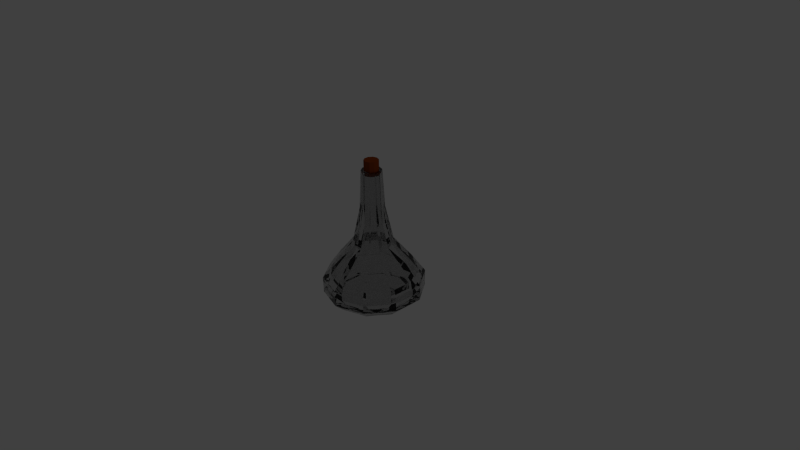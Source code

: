 # Source: Potion1Empty.blend  (saved by Blender 2.75.0; exported with 4.5.12 LTS)
import bpy
from mathutils import Matrix  # noqa: F401  (used for matrix-valued properties, if any)

bpy.ops.wm.read_factory_settings(use_empty=True)
scene = bpy.context.scene
scene.name = 'Scene'

# ---- collections
col_collection_1 = bpy.data.collections.new('Collection 1'); scene.collection.children.link(col_collection_1)

# ---- materials (node trees are filled in below, after node groups)
mat_material_005 = bpy.data.materials.new('Material.005')
mat_material_005.alpha_threshold = 0.0
mat_material_005.roughness = 0.5
mat_glass = bpy.data.materials.new('Glass')
mat_glass.alpha_threshold = 0.0
mat_glass.roughness = 0.5
mat_liquid = bpy.data.materials.new('Liquid')
mat_liquid.alpha_threshold = 0.0
mat_liquid.roughness = 0.5

# ---- material node trees
mat_material_005.use_nodes = True; mat_material_005.node_tree.nodes.clear()
_N = mat_material_005.node_tree.nodes; _L = mat_material_005.node_tree.links
n0 = _N.new('ShaderNodeOutputMaterial'); n0.name = 'Material Output'; n0.location = (300, 300)
n1 = _N.new('ShaderNodeBsdfDiffuse'); n1.name = 'Diffuse BSDF'; n1.location = (10, 300)
n1.inputs[0].default_value = (0.2079, 0.0379, 0.002618, 1.0)
_L.new(n1.outputs[0], n0.inputs[0])
n0.is_active_output = True
mat_glass.use_nodes = True; mat_glass.node_tree.nodes.clear()
_N = mat_glass.node_tree.nodes; _L = mat_glass.node_tree.links
n0 = _N.new('ShaderNodeOutputMaterial'); n0.name = 'Material Output'; n0.location = (300, 300)
n1 = _N.new('ShaderNodeBsdfGlass'); n1.name = 'Glass BSDF'; n1.location = (10, 300)
n1.distribution = 'BECKMANN'
n1.inputs[0].default_value = (0.7991, 0.7991, 0.7991, 0.185)
n1.inputs[2].default_value = 1.45
_L.new(n1.outputs[0], n0.inputs[0])
n0.is_active_output = True
mat_liquid.use_nodes = True; mat_liquid.node_tree.nodes.clear()
_N = mat_liquid.node_tree.nodes; _L = mat_liquid.node_tree.links
n0 = _N.new('ShaderNodeOutputMaterial'); n0.name = 'Material Output'; n0.location = (300, 300)
n1 = _N.new('ShaderNodeBsdfDiffuse'); n1.name = 'Diffuse BSDF'; n1.location = (10, 300)
n1.inputs[0].default_value = (0.8, 0.01085, 0.004799, 1.0)
_L.new(n1.outputs[0], n0.inputs[0])
n0.is_active_output = True

# ---- world
world_world = bpy.data.worlds.new('World'); scene.world = world_world
world_world.color = (0.05088, 0.05088, 0.05088)
world_world.use_sun_shadow = False
world_world.sun_shadow_jitter_overblur = 0.0
world_world.cycles.sampling_method = 'MANUAL'
world_world.cycles.sample_map_resolution = 256

# ---- cameras
cam_camera = bpy.data.cameras.new('Camera')
cam_camera.clip_end = 100.0
cam_camera.lens = 35.0
cam_camera.sensor_width = 32.0
cam_camera.sensor_height = 18.0
cam_camera.ortho_scale = 7.314
cam_camera.dof.focus_distance = 0.0

# ---- lights
light_lamp = bpy.data.lights.new('Lamp', 'POINT')
light_lamp.transmission_factor = 0.0
light_lamp.cutoff_distance = 30.0
light_lamp.energy = 100.0
light_lamp.shadow_buffer_clip_start = 1.001
light_lamp.shadow_soft_size = 0.1
light_lamp.shadow_maximum_resolution = 0.006
light_lamp.use_absolute_resolution = True
light_lamp.cycles.use_multiple_importance_sampling = False

# ---- meshes
me_cylinder_007 = bpy.data.meshes.new('Cylinder.007')
me_cylinder_007.from_pydata([(0.0, 1.0, -1.0), (0.0, 1.0, 1.0), (0.5878, 0.809, -1.0), (0.5878, 0.809, 1.0), (0.9511, 0.309, -1.0), (0.9511, 0.309, 1.0), (0.9511, -0.309, -1.0), (0.9511, -0.309, 1.0), (0.5878, -0.809, -1.0), (0.5878, -0.809, 1.0), (-8.742e-08, -1.0, -1.0), (-8.742e-08, -1.0, 1.0), (-0.5878, -0.809, -1.0), (-0.5878, -0.809, 1.0), (-0.9511, -0.309, -1.0), (-0.9511, -0.309, 1.0), (-0.9511, 0.309, -1.0), (-0.9511, 0.309, 1.0), (-0.5878, 0.809, -1.0), (-0.5878, 0.809, 1.0)], [], [(0, 1, 3, 2), (2, 3, 5, 4), (4, 5, 7, 6), (6, 7, 9, 8), (8, 9, 11, 10), (10, 11, 13, 12), (12, 13, 15, 14), (14, 15, 17, 16), (3, 1, 19, 17, 15, 13, 11, 9, 7, 5), (18, 19, 1, 0), (16, 17, 19, 18), (0, 2, 4, 6, 8, 10, 12, 14, 16, 18)])
me_cylinder_007.materials.append(mat_material_005)
me_cylinder_007.use_remesh_preserve_volume = False
me_cylinder_007.use_remesh_preserve_attributes = False
me_cylinder_007.use_mirror_vertex_groups = False
me_cylinder_007.update()
me_cylinder_004 = bpy.data.meshes.new('Cylinder.004')
me_cylinder_004.from_pydata([(1.361e-08, 1.002, -0.7489), (1.266e-08, 1.002, -0.6644), (0.5876, 0.8107, -0.6644), (0.5878, 0.811, -0.7489), (0.4772, 0.6587, -0.9124), (1.383e-08, 0.8137, -0.9124), (-0.5878, 0.811, -0.7489), (-0.5876, 0.8107, -0.6644), (1.069e-08, 1.008, -0.4378), (0.5914, 0.8159, -0.4378), (0.9508, 0.3109, -0.6644), (0.9511, 0.311, -0.7489), (-0.4772, 0.6587, -0.9124), (0.7721, 0.2528, -0.9124), (3.149e-08, 0.001943, -0.9759), (-0.9511, 0.311, -0.7489), (-0.9508, 0.3109, -0.6644), (-0.5914, 0.8159, -0.4378), (0.9569, 0.3129, -0.4378), (1.268e-08, 0.7419, -0.07284), (0.4349, 0.6006, -0.07284), (0.9508, -0.307, -0.6644), (0.9511, -0.3071, -0.7489), (-0.7721, 0.2528, -0.9124), (0.7721, -0.2489, -0.9124), (-0.9511, -0.3071, -0.7489), (-0.9508, -0.307, -0.6644), (-0.9569, 0.3129, -0.4378), (-0.4349, 0.6006, -0.07284), (0.9569, -0.309, -0.4378), (0.7037, 0.2306, -0.07284), (1.374e-08, 0.3912, 0.344), (0.2288, 0.3168, 0.344), (0.5876, -0.8068, -0.6644), (0.5878, -0.8071, -0.7489), (-0.7721, -0.2489, -0.9124), (0.4772, -0.6548, -0.9124), (-0.5878, -0.8071, -0.7489), (-0.5876, -0.8068, -0.6644), (-0.9569, -0.309, -0.4378), (-0.7037, 0.2306, -0.07284), (-0.2288, 0.3168, 0.344), (0.5914, -0.812, -0.4378), (0.7037, -0.2267, -0.07284), (0.3702, 0.1222, 0.344), (1.604e-08, 0.2419, 1.019), (0.1411, 0.1961, 1.019), (-7.474e-08, -0.9978, -0.6644), (-7.381e-08, -0.9981, -0.7489), (-0.4772, -0.6548, -0.9124), (-5.713e-08, -0.8098, -0.9124), (-0.5914, -0.812, -0.4378), (-0.7037, -0.2267, -0.07284), (-0.3702, 0.1222, 0.344), (-0.1411, 0.1961, 1.019), (-7.727e-08, -1.004, -0.4378), (0.4349, -0.5967, -0.07284), (0.3702, -0.1183, 0.344), (0.2282, 0.0761, 1.019), (-1.669e-07, 0.2033, 1.767), (0.1184, 0.1649, 1.767), (-0.4349, -0.5967, -0.07284), (-0.3702, -0.1183, 0.344), (-0.2282, 0.0761, 1.019), (-0.1184, 0.1649, 1.767), (-5.201e-08, -0.738, -0.07284), (0.2288, -0.313, 0.344), (0.2282, -0.07222, 1.019), (0.1915, 0.06417, 1.767), (-1.336e-15, 0.1436, 1.767), (0.08438, 0.1161, 1.767), (0.1365, 0.04436, 1.767), (0.1365, -0.04436, 1.767), (0.08438, -0.1161, 1.767), (-1.255e-08, -0.1436, 1.767), (-1.845e-07, -0.1994, 1.767), (0.1184, -0.161, 1.767), (0.1915, -0.06029, 1.767), (-0.1365, -0.04436, 1.767), (-0.1365, 0.04436, 1.767), (-0.08438, 0.1161, 1.767), (-0.1915, 0.06417, 1.767), (-0.1915, -0.06029, 1.767), (-0.1184, -0.161, 1.767), (-0.08438, -0.1161, 1.767), (-0.2288, -0.313, 0.344), (-0.2282, -0.07222, 1.019), (-2.029e-08, -0.3873, 0.344), (0.1411, -0.1922, 1.019), (-0.1411, -0.1922, 1.019), (-4.94e-09, -0.238, 1.019), (0.3308, 0.4534, -0.1536), (0.174, 0.2376, 0.1634), (1.054e-08, 0.2941, 0.1634), (9.728e-09, 0.5609, -0.1536), (0.5353, 0.172, -0.1536), (0.2816, 0.08957, 0.1634), (0.1073, 0.1458, 0.677), (1.229e-08, 0.1806, 0.677), (-0.174, 0.2376, 0.1634), (-0.3308, 0.4534, -0.1536), (0.5353, -0.1758, -0.1536), (0.2816, -0.09341, 0.1634), (0.1736, 0.05449, 0.677), (0.09003, 0.122, 1.712), (-1.269e-07, 0.1513, 1.712), (-0.1073, 0.1458, 0.677), (-0.2816, 0.08957, 0.1634), (-0.5353, 0.172, -0.1536), (0.3308, -0.4572, -0.1536), (0.174, -0.2414, 0.1634), (0.1736, -0.05833, 0.677), (0.1457, 0.04541, 1.712), (-0.1365, -0.04436, 1.712), (-0.08438, -0.1161, 1.712), (-1.255e-08, -0.1436, 1.712), (-1.403e-07, -0.1551, 1.712), (-0.09003, -0.1258, 1.712), (-0.1457, -0.04925, 1.712), (-0.1457, 0.04541, 1.712), (-0.09003, 0.122, 1.712), (-1.336e-15, 0.1436, 1.712), (-0.08438, 0.1161, 1.712), (-0.1365, 0.04436, 1.712), (0.1457, -0.04925, 1.712), (0.09003, -0.1258, 1.712), (0.08438, -0.1161, 1.712), (0.1365, -0.04436, 1.712), (0.1365, 0.04436, 1.712), (0.08438, 0.1161, 1.712), (-0.1736, 0.05449, 0.677), (-0.2816, -0.09341, 0.1634), (-0.5353, -0.1758, -0.1536), (-3.947e-08, -0.5647, -0.1536), (-1.535e-08, -0.298, 0.1634), (0.1073, -0.1496, 0.677), (-3.671e-09, -0.1845, 0.677), (-0.1073, -0.1496, 0.677), (-0.1736, -0.05833, 0.677), (-0.174, -0.2414, 0.1634), (-0.3308, -0.4572, -0.1536), (1.044e-08, 0.7587, -0.6678), (0.4471, 0.6134, -0.6678), (0.447, 0.6133, -0.6036), (9.715e-09, 0.7585, -0.6036), (-0.4471, 0.6134, -0.6678), (-0.447, 0.6133, -0.6036), (1.061e-08, 0.6156, -0.7922), (0.3629, 0.4976, -0.7922), (0.7234, 0.2331, -0.6678), (0.7232, 0.2331, -0.6036), (0.4498, 0.6172, -0.4313), (8.218e-09, 0.7634, -0.4313), (-0.7234, 0.2331, -0.6678), (-0.7232, 0.2331, -0.6036), (-0.3629, 0.4976, -0.7922), (-0.4498, 0.6172, -0.4313), (2.404e-08, -0.00192, -0.8405), (0.5873, 0.1889, -0.7922), (0.7234, -0.237, -0.6678), (0.7232, -0.2369, -0.6036), (0.7278, 0.2346, -0.4313), (0.3308, 0.4534, -0.1536), (9.728e-09, 0.5609, -0.1536), (-0.7234, -0.237, -0.6678), (-0.7232, -0.2369, -0.6036), (-0.5873, 0.1889, -0.7922), (-0.7278, 0.2346, -0.4313), (-0.3308, 0.4534, -0.1536), (0.5873, -0.1927, -0.7922), (0.4471, -0.6173, -0.6678), (0.447, -0.6171, -0.6036), (0.7278, -0.2384, -0.4313), (0.5353, 0.172, -0.1536), (-0.4471, -0.6173, -0.6678), (-0.447, -0.6171, -0.6036), (-0.5873, -0.1927, -0.7922), (-0.7278, -0.2384, -0.4313), (-0.5353, 0.172, -0.1536), (0.3629, -0.5015, -0.7922), (-5.606e-08, -0.7625, -0.6678), (-5.676e-08, -0.7623, -0.6036), (0.4498, -0.6211, -0.4313), (0.5353, -0.1758, -0.1536), (-0.3629, -0.5015, -0.7922), (-0.4498, -0.6211, -0.4313), (-0.5353, -0.1758, -0.1536), (-4.337e-08, -0.6194, -0.7922), (-5.869e-08, -0.7672, -0.4313), (0.3308, -0.4572, -0.1536), (-0.3308, -0.4572, -0.1536), (-3.947e-08, -0.5647, -0.1536)], [], [(0, 1, 2, 3), (0, 3, 4, 5), (6, 7, 1, 0), (2, 1, 8, 9), (3, 2, 10, 11), (6, 0, 5, 12), (3, 11, 13, 4), (5, 4, 14), (15, 16, 7, 6), (1, 7, 17, 8), (10, 2, 9, 18), (9, 8, 19, 20), (11, 10, 21, 22), (15, 6, 12, 23), (12, 5, 14), (11, 22, 24, 13), (4, 13, 14), (25, 26, 16, 15), (7, 16, 27, 17), (8, 17, 28, 19), (21, 10, 18, 29), (18, 9, 20, 30), (20, 19, 31, 32), (22, 21, 33, 34), (25, 15, 23, 35), (23, 12, 14), (22, 34, 36, 24), (13, 24, 14), (37, 38, 26, 25), (16, 26, 39, 27), (17, 27, 40, 28), (19, 28, 41, 31), (33, 21, 29, 42), (29, 18, 30, 43), (30, 20, 32, 44), (32, 31, 45, 46), (34, 33, 47, 48), (37, 25, 35, 49), (35, 23, 14), (34, 48, 50, 36), (24, 36, 14), (48, 47, 38, 37), (26, 38, 51, 39), (27, 39, 52, 40), (28, 40, 53, 41), (31, 41, 54, 45), (47, 33, 42, 55), (42, 29, 43, 56), (43, 30, 44, 57), (44, 32, 46, 58), (46, 45, 59, 60), (48, 37, 49, 50), (49, 35, 14), (36, 50, 14), (38, 47, 55, 51), (39, 51, 61, 52), (40, 52, 62, 53), (41, 53, 63, 54), (45, 54, 64, 59), (55, 42, 56, 65), (56, 43, 57, 66), (57, 44, 58, 67), (58, 46, 60, 68), (69, 70, 71, 72, 73, 74, 75, 76, 77, 68, 60, 59), (78, 79, 80, 69, 59, 64, 81, 82, 83, 75, 74, 84), (50, 49, 14), (51, 55, 65, 61), (52, 61, 85, 62), (53, 62, 86, 63), (54, 63, 81, 64), (65, 56, 66, 87), (66, 57, 67, 88), (67, 58, 68, 77), (63, 86, 82, 81), (86, 89, 83, 82), (89, 90, 75, 83), (90, 88, 76, 75), (88, 67, 77, 76), (61, 65, 87, 85), (62, 85, 89, 86), (87, 66, 88, 90), (85, 87, 90, 89), (91, 92, 93, 94), (95, 96, 92, 91), (92, 97, 98, 93), (94, 93, 99, 100), (101, 102, 96, 95), (96, 103, 97, 92), (97, 104, 105, 98), (93, 98, 106, 99), (100, 99, 107, 108), (109, 110, 102, 101), (102, 111, 103, 96), (103, 112, 104, 97), (113, 114, 115, 116, 117, 118, 119, 120, 105, 121, 122, 123), (121, 105, 104, 112, 124, 125, 116, 115, 126, 127, 128, 129), (98, 105, 120, 106), (99, 106, 130, 107), (108, 107, 131, 132), (133, 134, 110, 109), (110, 135, 111, 102), (111, 124, 112, 103), (135, 125, 124, 111), (136, 116, 125, 135), (137, 117, 116, 136), (138, 118, 117, 137), (130, 119, 118, 138), (106, 120, 119, 130), (107, 130, 138, 131), (132, 131, 139, 140), (140, 139, 134, 133), (134, 136, 135, 110), (139, 137, 136, 134), (131, 138, 137, 139), (121, 129, 70, 69), (122, 121, 69, 80), (129, 128, 71, 70), (123, 122, 80, 79), (128, 127, 72, 71), (113, 123, 79, 78), (127, 126, 73, 72), (114, 113, 78, 84), (126, 115, 74, 73), (115, 114, 84, 74), (141, 142, 143, 144), (145, 141, 144, 146), (141, 147, 148, 142), (142, 149, 150, 143), (143, 151, 152, 144), (153, 145, 146, 154), (145, 155, 147, 141), (144, 152, 156, 146), (147, 157, 148), (142, 148, 158, 149), (149, 159, 160, 150), (150, 161, 151, 143), (151, 162, 163, 152), (164, 153, 154, 165), (153, 166, 155, 145), (146, 156, 167, 154), (155, 157, 147), (152, 163, 168, 156), (148, 157, 158), (149, 158, 169, 159), (159, 170, 171, 160), (160, 172, 161, 150), (161, 173, 162, 151), (174, 164, 165, 175), (164, 176, 166, 153), (154, 167, 177, 165), (166, 157, 155), (156, 168, 178, 167), (158, 157, 169), (159, 169, 179, 170), (170, 180, 181, 171), (171, 182, 172, 160), (172, 183, 173, 161), (180, 174, 175, 181), (174, 184, 176, 164), (165, 177, 185, 175), (176, 157, 166), (167, 178, 186, 177), (169, 157, 179), (170, 179, 187, 180), (181, 188, 182, 171), (182, 189, 183, 172), (180, 187, 184, 174), (175, 185, 188, 181), (184, 157, 176), (177, 186, 190, 185), (179, 157, 187), (188, 191, 189, 182), (187, 157, 184), (185, 190, 191, 188)])
me_cylinder_004.materials.append(mat_glass)
me_cylinder_004.materials.append(mat_liquid)
me_cylinder_004.use_remesh_preserve_volume = False
me_cylinder_004.use_remesh_preserve_attributes = False
me_cylinder_004.use_mirror_vertex_groups = False
me_cylinder_004.update()

# ---- objects
ob_cylinder_001 = bpy.data.objects.new('Cylinder.001', me_cylinder_007)
ob_cylinder_004 = bpy.data.objects.new('Cylinder.004', me_cylinder_004)
ob_lamp = bpy.data.objects.new('Lamp', light_lamp)
ob_camera = bpy.data.objects.new('Camera', cam_camera)

# ---- transforms, parenting, visibility, modifiers, constraints
ob_cylinder_001.location = (0.0, 0.0, 1.213)
ob_cylinder_001.scale = (0.09541, 0.09541, 0.09541)
ob_cylinder_001.lineart.crease_threshold = 0.0
ob_cylinder_004.location = (8.882e-16, 1.192e-07, -5.96e-08)
ob_cylinder_004.scale = (0.6647, 0.6647, 0.6647)
ob_cylinder_004.lineart.crease_threshold = 0.0
ob_lamp.location = (4.076, 1.005, 5.904)
ob_lamp.rotation_euler = (0.6503, 0.05522, 1.866)
ob_lamp.lock_rotations_4d = False
ob_lamp.empty_display_type = 'ARROWS'
ob_lamp.color = (0.0, 0.0, 0.0, 0.0)
ob_lamp.lineart.crease_threshold = 0.0
ob_camera.location = (7.481, -6.508, 5.344)
ob_camera.rotation_euler = (1.109, 0.01082, 0.8149)
ob_camera.lock_rotations_4d = False
ob_camera.empty_display_type = 'ARROWS'
ob_camera.color = (0.0, 0.0, 0.0, 0.0)
ob_camera.display_type = 'WIRE'
ob_camera.lineart.crease_threshold = 0.0

# ---- collection membership
col_collection_1.objects.link(ob_cylinder_001)
col_collection_1.objects.link(ob_cylinder_004)
col_collection_1.objects.link(ob_lamp)
col_collection_1.objects.link(ob_camera)

# ---- scene / render settings (as saved in the file)
scene.camera = ob_camera
scene.frame_start = 1; scene.frame_end = 250; scene.frame_set(1)
scene.render.engine = 'CYCLES'
scene.render.resolution_percentage = 50
scene.render.dither_intensity = 0.0
scene.cycles.use_denoising = False
scene.cycles.samples = 10
scene.cycles.sampling_pattern = 'TABULATED_SOBOL'
scene.cycles.light_sampling_threshold = 0.0
scene.cycles.use_adaptive_sampling = False
scene.cycles.use_light_tree = False
scene.cycles.blur_glossy = 0.0
scene.cycles.pixel_filter_type = 'GAUSSIAN'
scene.cycles.sample_clamp_indirect = 0.0
scene.view_settings.view_transform = 'Standard'
bpy.context.view_layer.update()
